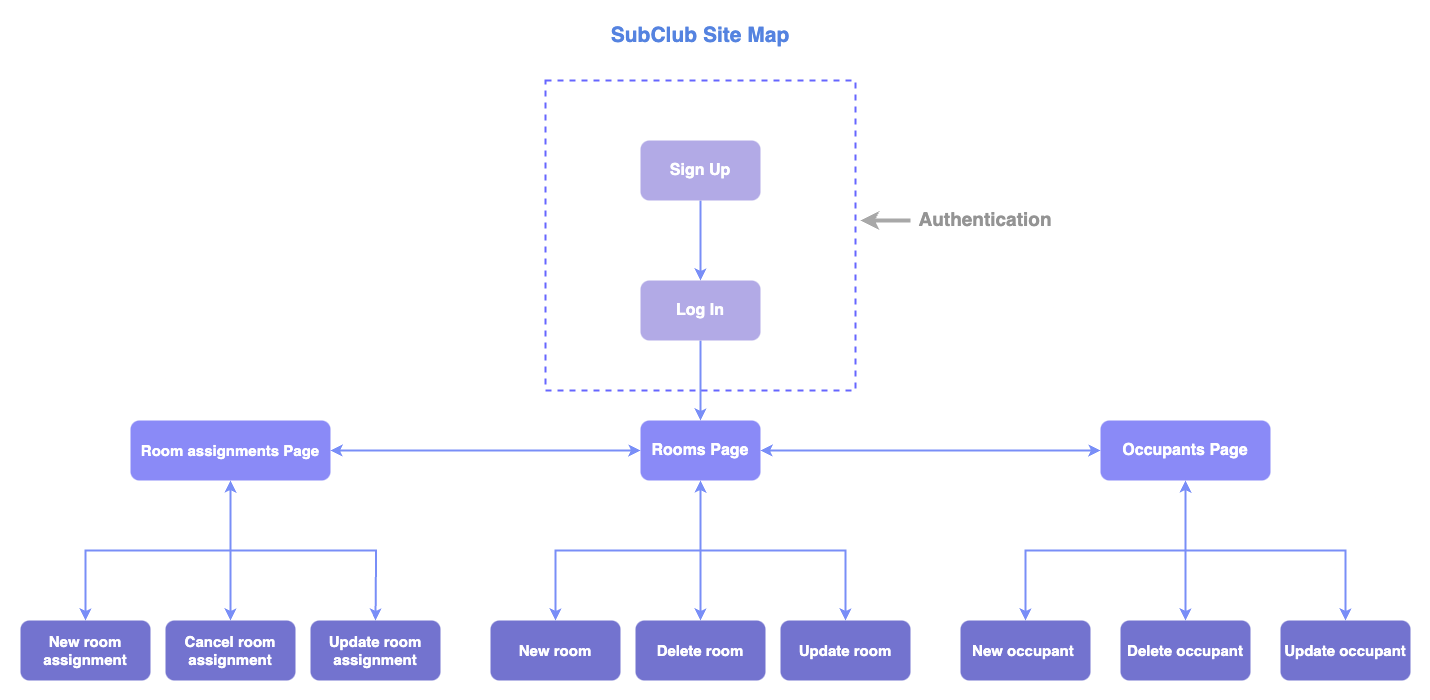

The diagram above was exported from draw.io. Its source (the exported page's mxGraphModel, read from the mxfile embedded in the PNG):
<mxGraphModel dx="3123" dy="1634" grid="1" gridSize="10" guides="1" tooltips="1" connect="1" arrows="1" fold="1" page="1" pageScale="1" pageWidth="827" pageHeight="1169" math="0" shadow="0">
  <root>
    <mxCell id="0" />
    <mxCell id="1" parent="0" />
    <mxCell id="mgo0pKJxOUgyJPWnhmmB-10" value="" style="whiteSpace=wrap;html=1;aspect=fixed;dashed=1;fillColor=none;strokeColor=#6666FF;strokeWidth=2;" vertex="1" parent="1">
      <mxGeometry x="65" y="130" width="310" height="310" as="geometry" />
    </mxCell>
    <mxCell id="mgo0pKJxOUgyJPWnhmmB-5" value="" style="edgeStyle=orthogonalEdgeStyle;rounded=0;orthogonalLoop=1;jettySize=auto;html=1;strokeWidth=2;strokeColor=#798EF7;" edge="1" parent="1" source="mgo0pKJxOUgyJPWnhmmB-3" target="mgo0pKJxOUgyJPWnhmmB-4">
      <mxGeometry relative="1" as="geometry" />
    </mxCell>
    <mxCell id="mgo0pKJxOUgyJPWnhmmB-3" value="Sign Up" style="rounded=1;whiteSpace=wrap;html=1;fillColor=#B2AAE6;fontColor=#ffffff;strokeColor=none;fontStyle=1;fontSize=16;" vertex="1" parent="1">
      <mxGeometry x="160" y="190" width="120" height="60" as="geometry" />
    </mxCell>
    <mxCell id="mgo0pKJxOUgyJPWnhmmB-7" value="" style="edgeStyle=orthogonalEdgeStyle;rounded=0;orthogonalLoop=1;jettySize=auto;html=1;strokeColor=#798EF7;strokeWidth=2;" edge="1" parent="1" source="mgo0pKJxOUgyJPWnhmmB-4" target="mgo0pKJxOUgyJPWnhmmB-6">
      <mxGeometry relative="1" as="geometry" />
    </mxCell>
    <mxCell id="mgo0pKJxOUgyJPWnhmmB-4" value="Log In" style="rounded=1;whiteSpace=wrap;html=1;fontSize=16;fillColor=#B2AAE6;strokeColor=none;fontColor=#ffffff;fontStyle=1;" vertex="1" parent="1">
      <mxGeometry x="160" y="330" width="120" height="60" as="geometry" />
    </mxCell>
    <mxCell id="mgo0pKJxOUgyJPWnhmmB-9" value="" style="edgeStyle=orthogonalEdgeStyle;rounded=0;orthogonalLoop=1;jettySize=auto;html=1;startArrow=classic;startFill=1;strokeColor=#798EF7;strokeWidth=2;" edge="1" parent="1" source="mgo0pKJxOUgyJPWnhmmB-6" target="mgo0pKJxOUgyJPWnhmmB-8">
      <mxGeometry relative="1" as="geometry" />
    </mxCell>
    <mxCell id="mgo0pKJxOUgyJPWnhmmB-12" value="" style="edgeStyle=orthogonalEdgeStyle;rounded=0;orthogonalLoop=1;jettySize=auto;html=1;startArrow=classic;startFill=1;strokeColor=#798EF7;strokeWidth=2;exitX=0;exitY=0.5;exitDx=0;exitDy=0;" edge="1" parent="1" source="mgo0pKJxOUgyJPWnhmmB-6" target="mgo0pKJxOUgyJPWnhmmB-11">
      <mxGeometry relative="1" as="geometry">
        <mxPoint x="90" y="500.0000000000002" as="sourcePoint" />
      </mxGeometry>
    </mxCell>
    <mxCell id="mgo0pKJxOUgyJPWnhmmB-6" value="Rooms Page" style="whiteSpace=wrap;html=1;rounded=1;fontSize=16;fillColor=#8A8AF7;strokeColor=none;fontColor=#ffffff;fontStyle=1;" vertex="1" parent="1">
      <mxGeometry x="160" y="470" width="120" height="60" as="geometry" />
    </mxCell>
    <mxCell id="mgo0pKJxOUgyJPWnhmmB-8" value="Occupants Page" style="whiteSpace=wrap;html=1;rounded=1;fontSize=16;fillColor=#8A8AF7;strokeColor=none;fontColor=#ffffff;fontStyle=1;" vertex="1" parent="1">
      <mxGeometry x="620" y="470" width="170" height="60" as="geometry" />
    </mxCell>
    <mxCell id="mgo0pKJxOUgyJPWnhmmB-14" value="" style="edgeStyle=orthogonalEdgeStyle;rounded=0;orthogonalLoop=1;jettySize=auto;html=1;startArrow=classic;startFill=1;strokeColor=#798EF7;strokeWidth=2;exitX=0.5;exitY=1;exitDx=0;exitDy=0;" edge="1" parent="1" source="mgo0pKJxOUgyJPWnhmmB-11" target="mgo0pKJxOUgyJPWnhmmB-13">
      <mxGeometry relative="1" as="geometry" />
    </mxCell>
    <mxCell id="mgo0pKJxOUgyJPWnhmmB-36" value="" style="edgeStyle=orthogonalEdgeStyle;rounded=0;orthogonalLoop=1;jettySize=auto;html=1;entryX=0.5;entryY=0;entryDx=0;entryDy=0;strokeColor=#798EF7;startArrow=classic;startFill=1;strokeWidth=2;exitX=0.5;exitY=1;exitDx=0;exitDy=0;" edge="1" parent="1" source="mgo0pKJxOUgyJPWnhmmB-11">
      <mxGeometry relative="1" as="geometry">
        <mxPoint x="-105" y="670" as="targetPoint" />
      </mxGeometry>
    </mxCell>
    <mxCell id="mgo0pKJxOUgyJPWnhmmB-11" value="Room assignments Page" style="whiteSpace=wrap;html=1;rounded=1;fontSize=15;fillColor=#8A8AF7;strokeColor=none;fontColor=#ffffff;fontStyle=1;" vertex="1" parent="1">
      <mxGeometry x="-350" y="470" width="200" height="60" as="geometry" />
    </mxCell>
    <mxCell id="mgo0pKJxOUgyJPWnhmmB-13" value="New room assignment" style="whiteSpace=wrap;html=1;fontSize=15;fillColor=#7373CF;strokeColor=none;fontColor=#ffffff;rounded=1;fontStyle=1;spacing=4;" vertex="1" parent="1">
      <mxGeometry x="-460" y="670" width="130" height="60" as="geometry" />
    </mxCell>
    <mxCell id="mgo0pKJxOUgyJPWnhmmB-15" value="New room" style="whiteSpace=wrap;html=1;fontSize=15;fillColor=#7373CF;strokeColor=none;fontColor=#ffffff;rounded=1;fontStyle=1;spacing=4;" vertex="1" parent="1">
      <mxGeometry x="10" y="670" width="130" height="60" as="geometry" />
    </mxCell>
    <mxCell id="mgo0pKJxOUgyJPWnhmmB-18" value="" style="edgeStyle=orthogonalEdgeStyle;rounded=0;orthogonalLoop=1;jettySize=auto;html=1;startArrow=classic;startFill=1;strokeColor=#798EF7;strokeWidth=2;exitX=0.5;exitY=1;exitDx=0;exitDy=0;" edge="1" parent="1" source="mgo0pKJxOUgyJPWnhmmB-8" target="mgo0pKJxOUgyJPWnhmmB-19">
      <mxGeometry relative="1" as="geometry">
        <mxPoint x="444.5" y="530" as="sourcePoint" />
        <mxPoint x="444.5" y="610" as="targetPoint" />
      </mxGeometry>
    </mxCell>
    <mxCell id="mgo0pKJxOUgyJPWnhmmB-19" value="New occupant&amp;nbsp;" style="whiteSpace=wrap;html=1;fontSize=15;fillColor=#7373CF;strokeColor=none;fontColor=#ffffff;rounded=1;fontStyle=1;spacing=4;" vertex="1" parent="1">
      <mxGeometry x="480" y="670" width="130" height="60" as="geometry" />
    </mxCell>
    <mxCell id="mgo0pKJxOUgyJPWnhmmB-20" value="Cancel room assignment" style="whiteSpace=wrap;html=1;fontSize=15;fillColor=#7373CF;strokeColor=none;fontColor=#ffffff;rounded=1;fontStyle=1;spacing=4;" vertex="1" parent="1">
      <mxGeometry x="-315" y="670" width="130" height="60" as="geometry" />
    </mxCell>
    <mxCell id="mgo0pKJxOUgyJPWnhmmB-22" value="Update room assignment" style="whiteSpace=wrap;html=1;fontSize=15;fillColor=#7373CF;strokeColor=none;fontColor=#ffffff;rounded=1;fontStyle=1;spacing=4;" vertex="1" parent="1">
      <mxGeometry x="-170" y="670" width="130" height="60" as="geometry" />
    </mxCell>
    <mxCell id="mgo0pKJxOUgyJPWnhmmB-25" value="Delete room" style="whiteSpace=wrap;html=1;fontSize=15;fillColor=#7373CF;strokeColor=none;fontColor=#ffffff;rounded=1;fontStyle=1;spacing=4;" vertex="1" parent="1">
      <mxGeometry x="155" y="670" width="130" height="60" as="geometry" />
    </mxCell>
    <mxCell id="mgo0pKJxOUgyJPWnhmmB-26" value="Update room" style="whiteSpace=wrap;html=1;fontSize=15;fillColor=#7373CF;strokeColor=none;fontColor=#ffffff;rounded=1;fontStyle=1;spacing=4;" vertex="1" parent="1">
      <mxGeometry x="300" y="670" width="130" height="60" as="geometry" />
    </mxCell>
    <mxCell id="mgo0pKJxOUgyJPWnhmmB-29" value="Delete occupant" style="whiteSpace=wrap;html=1;fontSize=15;fillColor=#7373CF;strokeColor=none;fontColor=#ffffff;rounded=1;fontStyle=1;spacing=4;" vertex="1" parent="1">
      <mxGeometry x="640" y="670" width="130" height="60" as="geometry" />
    </mxCell>
    <mxCell id="mgo0pKJxOUgyJPWnhmmB-30" value="Update occupant" style="whiteSpace=wrap;html=1;fontSize=15;fillColor=#7373CF;strokeColor=none;fontColor=#ffffff;rounded=1;fontStyle=1;spacing=4;" vertex="1" parent="1">
      <mxGeometry x="800" y="670" width="130" height="60" as="geometry" />
    </mxCell>
    <mxCell id="mgo0pKJxOUgyJPWnhmmB-33" value="Authentication" style="text;html=1;strokeColor=none;fillColor=none;align=center;verticalAlign=middle;whiteSpace=wrap;rounded=0;fontColor=#949494;fontStyle=1;fontSize=19;" vertex="1" parent="1">
      <mxGeometry x="430" y="254" width="150" height="30" as="geometry" />
    </mxCell>
    <mxCell id="mgo0pKJxOUgyJPWnhmmB-34" value="" style="endArrow=classic;html=1;rounded=0;fontColor=#A8A8A8;strokeColor=#A8A8A8;strokeWidth=4;" edge="1" parent="1">
      <mxGeometry width="50" height="50" relative="1" as="geometry">
        <mxPoint x="430" y="270" as="sourcePoint" />
        <mxPoint x="380" y="270" as="targetPoint" />
      </mxGeometry>
    </mxCell>
    <mxCell id="mgo0pKJxOUgyJPWnhmmB-37" value="" style="edgeStyle=orthogonalEdgeStyle;rounded=0;orthogonalLoop=1;jettySize=auto;html=1;startArrow=classic;startFill=1;strokeColor=#798EF7;strokeWidth=2;exitX=0.5;exitY=1;exitDx=0;exitDy=0;" edge="1" parent="1" source="mgo0pKJxOUgyJPWnhmmB-11" target="mgo0pKJxOUgyJPWnhmmB-20">
      <mxGeometry relative="1" as="geometry">
        <mxPoint x="-240" y="540" as="sourcePoint" />
        <mxPoint x="-509" y="680" as="targetPoint" />
      </mxGeometry>
    </mxCell>
    <mxCell id="mgo0pKJxOUgyJPWnhmmB-41" value="" style="edgeStyle=orthogonalEdgeStyle;rounded=0;orthogonalLoop=1;jettySize=auto;html=1;startArrow=classic;startFill=1;strokeColor=#798EF7;strokeWidth=2;exitX=0.5;exitY=1;exitDx=0;exitDy=0;entryX=0.5;entryY=0;entryDx=0;entryDy=0;" edge="1" parent="1" source="mgo0pKJxOUgyJPWnhmmB-6" target="mgo0pKJxOUgyJPWnhmmB-15">
      <mxGeometry relative="1" as="geometry">
        <mxPoint x="297.5" y="630" as="sourcePoint" />
        <mxPoint x="142.5" y="770" as="targetPoint" />
      </mxGeometry>
    </mxCell>
    <mxCell id="mgo0pKJxOUgyJPWnhmmB-42" value="" style="edgeStyle=orthogonalEdgeStyle;rounded=0;orthogonalLoop=1;jettySize=auto;html=1;startArrow=classic;startFill=1;strokeColor=#798EF7;strokeWidth=2;exitX=0.5;exitY=1;exitDx=0;exitDy=0;" edge="1" parent="1" source="mgo0pKJxOUgyJPWnhmmB-6" target="mgo0pKJxOUgyJPWnhmmB-25">
      <mxGeometry relative="1" as="geometry">
        <mxPoint x="230" y="540" as="sourcePoint" />
        <mxPoint x="105" y="680" as="targetPoint" />
      </mxGeometry>
    </mxCell>
    <mxCell id="mgo0pKJxOUgyJPWnhmmB-43" value="" style="edgeStyle=orthogonalEdgeStyle;rounded=0;orthogonalLoop=1;jettySize=auto;html=1;startArrow=classic;startFill=1;strokeColor=#798EF7;strokeWidth=2;exitX=0.5;exitY=1;exitDx=0;exitDy=0;" edge="1" parent="1" source="mgo0pKJxOUgyJPWnhmmB-6" target="mgo0pKJxOUgyJPWnhmmB-26">
      <mxGeometry relative="1" as="geometry">
        <mxPoint x="230" y="540" as="sourcePoint" />
        <mxPoint x="255" y="680" as="targetPoint" />
      </mxGeometry>
    </mxCell>
    <mxCell id="mgo0pKJxOUgyJPWnhmmB-44" value="" style="edgeStyle=orthogonalEdgeStyle;rounded=0;orthogonalLoop=1;jettySize=auto;html=1;startArrow=classic;startFill=1;strokeColor=#798EF7;strokeWidth=2;exitX=0.5;exitY=1;exitDx=0;exitDy=0;entryX=0.5;entryY=0;entryDx=0;entryDy=0;" edge="1" parent="1" source="mgo0pKJxOUgyJPWnhmmB-8" target="mgo0pKJxOUgyJPWnhmmB-29">
      <mxGeometry relative="1" as="geometry">
        <mxPoint x="715" y="540" as="sourcePoint" />
        <mxPoint x="565" y="680" as="targetPoint" />
      </mxGeometry>
    </mxCell>
    <mxCell id="mgo0pKJxOUgyJPWnhmmB-45" value="" style="edgeStyle=orthogonalEdgeStyle;rounded=0;orthogonalLoop=1;jettySize=auto;html=1;startArrow=classic;startFill=1;strokeColor=#798EF7;strokeWidth=2;exitX=0.5;exitY=1;exitDx=0;exitDy=0;" edge="1" parent="1" source="mgo0pKJxOUgyJPWnhmmB-8" target="mgo0pKJxOUgyJPWnhmmB-30">
      <mxGeometry relative="1" as="geometry">
        <mxPoint x="725" y="550" as="sourcePoint" />
        <mxPoint x="575" y="690" as="targetPoint" />
      </mxGeometry>
    </mxCell>
    <mxCell id="mgo0pKJxOUgyJPWnhmmB-46" value="SubClub Site Map" style="text;html=1;strokeColor=none;fillColor=none;align=center;verticalAlign=middle;whiteSpace=wrap;rounded=0;fontStyle=1;fontSize=21;fontColor=#5583E0;" vertex="1" parent="1">
      <mxGeometry y="70" width="440" height="30" as="geometry" />
    </mxCell>
  </root>
</mxGraphModel>